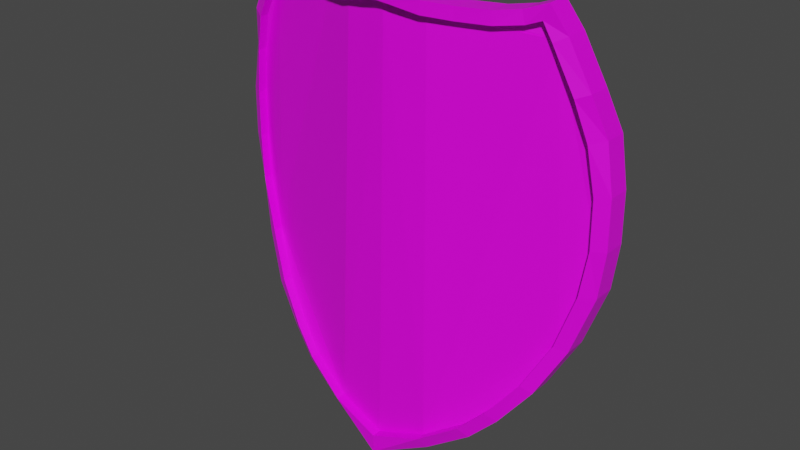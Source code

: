 # Source: copper_shield_heavy.blend  (saved by Blender 2.90.8; exported with 4.5.12 LTS)
import bpy
from mathutils import Matrix  # noqa: F401  (used for matrix-valued properties, if any)

bpy.ops.wm.read_factory_settings(use_empty=True)
scene = bpy.context.scene
scene.name = 'Scene'

# ---- collections
col_collection = bpy.data.collections.new('Collection'); scene.collection.children.link(col_collection)

# ---- images (referenced by path relative to the original .blend; pixels are not part of the script)
import os
ASSET_DIR = os.environ.get("B2B_ASSET_DIR", "")  # directory of the original .blend (textures are referenced by path, not embedded)
HERE = os.path.dirname(os.path.abspath(__file__))  # packed textures are extracted next to this script under _unpacked/

def load_image(name, relpath, width, height, colorspace="sRGB"):
    """Load a texture the original file referenced (path relative to the .blend, or extracted next to this script)."""
    p = next((c for c in (os.path.join(HERE, relpath), os.path.join(ASSET_DIR, relpath)) if relpath and os.path.exists(c)), "")
    if p:
        img = bpy.data.images.load(p, check_existing=True)
        img.name = name
    else:  # same state as the original file: an image datablock whose file is absent (Cycles renders it pink)
        img = bpy.data.images.new(name, width, height)
        img.source = "FILE"
        img.filepath = "//" + (relpath or name)
    img.colorspace_settings.name = colorspace
    return img
img_colourpalette_png = load_image('colourpalette.png', 'colourpalette.png', 1024, 1024, 'sRGB')

# ---- materials (node trees are filled in below, after node groups)
mat_material = bpy.data.materials.new('Material')
mat_material.alpha_threshold = 0.0
mat_material.use_transparent_shadow = False
mat_material.line_color = (0.0, 0.0, 0.0, 1.0)

# ---- material node trees
mat_material.use_nodes = True; mat_material.node_tree.nodes.clear()
_N = mat_material.node_tree.nodes; _L = mat_material.node_tree.links
n0 = _N.new('ShaderNodeOutputMaterial'); n0.name = 'Material Output'; n0.location = (300, 300)
n1 = _N.new('ShaderNodeBsdfPrincipled'); n1.name = 'Principled BSDF'; n1.location = (10, 300)
n1.distribution = 'GGX'
n1.subsurface_method = 'BURLEY'
n1.inputs[2].default_value = 0.4
n1.inputs[3].default_value = 1.45
n1.inputs[27].default_value = (0.0, 0.0, 0.0, 1.0)
n1.inputs[28].default_value = 1.0
n2 = _N.new('ShaderNodeTexImage'); n2.name = 'Image Texture'; n2.location = (-268, 253)
n2.image = img_colourpalette_png
n3 = _N.new('ShaderNodeTexCoord'); n3.name = 'Texture Coordinate'; n3.location = (-479, 164)
_L.new(n1.outputs[0], n0.inputs[0])
_L.new(n2.outputs[0], n1.inputs[0])
_L.new(n3.outputs[2], n2.inputs[0])
n0.is_active_output = True

# ---- world
world_world = bpy.data.worlds.new('World'); scene.world = world_world
world_world.use_nodes = True; world_world.node_tree.nodes.clear()
_N = world_world.node_tree.nodes; _L = world_world.node_tree.links
n0 = _N.new('ShaderNodeOutputWorld'); n0.name = 'World Output'; n0.location = (300, 300)
n1 = _N.new('ShaderNodeBackground'); n1.name = 'Background'; n1.location = (10, 300)
n1.inputs[0].default_value = (0.05088, 0.05088, 0.05088, 1.0)
_L.new(n1.outputs[0], n0.inputs[0])
n0.is_active_output = True
world_world.color = (0.05088, 0.05088, 0.05088)
world_world.use_sun_shadow = False
world_world.sun_shadow_jitter_overblur = 0.0

# ---- meshes
me_plane = bpy.data.meshes.new('Plane')
me_plane.from_pydata([(0.0, 0.8869, -0.03381), (0.06616, 0.8602, -0.03381), (0.1531, 0.8446, -0.04946), (0.2489, 0.8401, -0.07763), (0.3559, 0.8424, -0.1027), (0.4405, 0.8557, -0.1277), (0.5185, 0.8847, -0.1402), (0.572, 0.7978, -0.159), (0.6478, 0.6485, -0.1722), (0.6901, 0.5126, -0.2097), (0.7169, 0.3454, -0.2097), (0.7191, 0.1716, -0.2097), (0.6991, 0.01114, -0.2097), (0.6389, -0.1827, -0.1722), (0.552, -0.3476, -0.1252), (0.445, -0.488, -0.09391), (0.3536, -0.5794, -0.06887), (0.2021, -0.6819, -0.04382), (0.0, -0.7777, 0.0), (0.6733, 0.3417, -0.1847), (0.6476, 0.5026, -0.1722), (0.6072, 0.632, -0.1503), (0.5339, 0.7765, -0.1402), (0.5002, 0.8314, -0.1402), (0.4517, 0.8133, -0.1277), (0.3597, 0.7988, -0.1027), (0.2483, 0.7965, -0.07763), (0.1482, 0.8012, -0.04946), (0.054, 0.8181, -0.03381), (0.0, 0.8223, -0.03381), (0.0, -0.7088, 0.0), (0.1804, -0.6439, -0.01565), (0.3257, -0.5456, -0.04382), (0.4121, -0.4593, -0.06887), (0.5151, -0.3241, -0.1064), (0.5984, -0.166, -0.1503), (0.6563, 0.02038, -0.1722), (0.6755, 0.174, -0.1847), (0.0, 0.8223, 0.04615), (0.054, 0.8181, 0.04615), (0.1482, 0.8012, 0.0305), (0.2483, 0.7965, 0.002326), (0.3597, 0.7988, -0.02272), (0.4517, 0.8133, -0.04776), (0.5002, 0.8314, -0.06028), (0.5339, 0.7765, -0.06028), (0.6072, 0.632, -0.0703), (0.6476, 0.5026, -0.09221), (0.6733, 0.3417, -0.1047), (0.6755, 0.174, -0.1047), (0.6563, 0.02038, -0.09221), (0.5984, -0.166, -0.0703), (0.5151, -0.3241, -0.02647), (0.4121, -0.4593, 0.01109), (0.3257, -0.5456, 0.03613), (0.1804, -0.6439, 0.06431), (0.0, -0.7088, 0.07996), (0.7169, 0.3454, -0.1298), (0.6901, 0.5126, -0.1298), (0.6478, 0.6485, -0.09221), (0.572, 0.7978, -0.07906), (0.5185, 0.8847, -0.06028), (0.4405, 0.8557, -0.04776), (0.3559, 0.8424, -0.02272), (0.2489, 0.8401, 0.002326), (0.1531, 0.8446, 0.0305), (0.06616, 0.8602, 0.04615), (0.0, 0.8869, 0.04615), (0.0, -0.7777, 0.07996), (0.2021, -0.6819, 0.03613), (0.3536, -0.5794, 0.01109), (0.445, -0.488, -0.01395), (0.552, -0.3476, -0.04525), (0.6389, -0.1827, -0.09221), (0.6991, 0.01114, -0.1298), (0.7191, 0.1716, -0.1298), (0.0, 0.8223, 0.01127), (0.054, 0.8181, 0.01127), (0.1482, 0.8012, -0.004382), (0.2483, 0.7965, -0.03255), (0.3597, 0.7988, -0.0576), (0.4517, 0.8133, -0.08264), (0.5002, 0.8314, -0.09516), (0.5339, 0.7765, -0.09516), (0.6072, 0.632, -0.1052), (0.6476, 0.5026, -0.1271), (0.6733, 0.3417, -0.1396), (0.6755, 0.174, -0.1396), (0.6563, 0.02038, -0.1271), (0.5984, -0.166, -0.1052), (0.5151, -0.3241, -0.06135), (0.4121, -0.4593, -0.02379), (0.3257, -0.5456, 0.001252), (0.1804, -0.6439, 0.02942), (0.0, -0.7088, 0.04508), (0.0, 0.8226, -0.02022), (0.05691, 0.8184, -0.02022), (0.1511, 0.8015, -0.03588), (0.2512, 0.7969, -0.06405), (0.3626, 0.7992, -0.08909), (0.4546, 0.8137, -0.1141), (0.5031, 0.8317, -0.1267), (0.5369, 0.7768, -0.1267), (0.6102, 0.6324, -0.1367), (0.6505, 0.503, -0.1586), (0.6762, 0.3421, -0.1711), (0.6784, 0.1744, -0.1711), (0.6592, 0.02076, -0.1586), (0.6013, -0.1656, -0.1367), (0.518, -0.3237, -0.09285), (0.415, -0.4589, -0.05528), (0.3287, -0.5452, -0.03024), (0.1833, -0.6436, -0.002068), (0.0, -0.7084, 0.01358)], [], [(26, 25, 99, 98), (10, 19, 20, 9), (9, 20, 21, 8), (8, 21, 22, 7), (7, 22, 23, 6), (6, 23, 24, 5), (5, 24, 25, 4), (4, 25, 26, 3), (3, 26, 27, 2), (2, 27, 28, 1), (1, 28, 29, 0), (18, 30, 31, 17), (17, 31, 32, 16), (16, 32, 33, 15), (15, 33, 34, 14), (14, 34, 35, 13), (13, 35, 36, 12), (12, 36, 37, 11), (11, 37, 19, 10), (49, 48, 86, 87), (57, 58, 47, 48), (58, 59, 46, 47), (59, 60, 45, 46), (60, 61, 44, 45), (61, 62, 43, 44), (62, 63, 42, 43), (63, 64, 41, 42), (64, 65, 40, 41), (65, 66, 39, 40), (66, 67, 38, 39), (68, 69, 55, 56), (69, 70, 54, 55), (70, 71, 53, 54), (71, 72, 52, 53), (72, 73, 51, 52), (73, 74, 50, 51), (74, 75, 49, 50), (75, 57, 48, 49), (9, 8, 59, 58), (5, 4, 63, 62), (16, 15, 71, 70), (1, 0, 67, 66), (12, 11, 75, 74), (8, 7, 60, 59), (4, 3, 64, 63), (15, 14, 72, 71), (11, 10, 57, 75), (7, 6, 61, 60), (18, 17, 69, 68), (10, 9, 58, 57), (3, 2, 65, 64), (14, 13, 73, 72), (6, 5, 62, 61), (17, 16, 70, 69), (2, 1, 66, 65), (13, 12, 74, 73), (86, 85, 84, 83, 82, 81, 80, 79, 78, 77, 76, 94, 93, 92, 91, 90, 89, 88, 87), (42, 41, 79, 80), (50, 49, 87, 88), (43, 42, 80, 81), (51, 50, 88, 89), (44, 43, 81, 82), (52, 51, 89, 90), (45, 44, 82, 83), (53, 52, 90, 91), (46, 45, 83, 84), (39, 38, 76, 77), (54, 53, 91, 92), (47, 46, 84, 85), (40, 39, 77, 78), (55, 54, 92, 93), (48, 47, 85, 86), (41, 40, 78, 79), (56, 55, 93, 94), (105, 106, 107, 108, 109, 110, 111, 112, 113, 95, 96, 97, 98, 99, 100, 101, 102, 103, 104), (37, 36, 107, 106), (25, 24, 100, 99), (36, 35, 108, 107), (24, 23, 101, 100), (35, 34, 109, 108), (23, 22, 102, 101), (34, 33, 110, 109), (22, 21, 103, 102), (29, 28, 96, 95), (33, 32, 111, 110), (21, 20, 104, 103), (28, 27, 97, 96), (32, 31, 112, 111), (20, 19, 105, 104), (27, 26, 98, 97), (31, 30, 113, 112), (19, 37, 106, 105)])
_uv = me_plane.uv_layers.new(name='UVMap')
_uv.uv.foreach_set('vector', [0.642, 0.3512, 0.642, 0.3512, 0.642, 0.3512, 0.642, 0.3512, 0.642, 0.3512, 0.642, 0.3512, 0.642, 0.3512, 0.642, 0.3512, 0.642, 0.3512, 0.642, 0.3512, 0.642, 0.3512, 0.642, 0.3512, 0.642, 0.3512, 0.642, 0.3512, 0.642, 0.3512, 0.642, 0.3512, 0.642, 0.3512, 0.642, 0.3512, 0.642, 0.3512, 0.642, 0.3512, 0.642, 0.3512, 0.642, 0.3512, 0.642, 0.3512, 0.642, 0.3512, 0.642, 0.3512, 0.642, 0.3512, 0.642, 0.3512, 0.642, 0.3512, 0.642, 0.3512, 0.642, 0.3512, 0.642, 0.3512, 0.642, 0.3512, 0.642, 0.3512, 0.642, 0.3512, 0.642, 0.3512, 0.642, 0.3512, 0.642, 0.3512, 0.642, 0.3512, 0.642, 0.3512, 0.642, 0.3512, 0.642, 0.3512, 0.642, 0.3512, 0.642, 0.3512, 0.642, 0.3512, 0.642, 0.3512, 0.642, 0.3512, 0.642, 0.3512, 0.642, 0.3512, 0.642, 0.3512, 0.642, 0.3512, 0.642, 0.3512, 0.642, 0.3512, 0.642, 0.3512, 0.642, 0.3512, 0.642, 0.3512, 0.642, 0.3512, 0.642, 0.3512, 0.642, 0.3512, 0.642, 0.3512, 0.642, 0.3512, 0.642, 0.3512, 0.642, 0.3512, 0.642, 0.3512, 0.642, 0.3512, 0.642, 0.3512, 0.642, 0.3512, 0.642, 0.3512, 0.642, 0.3512, 0.642, 0.3512, 0.642, 0.3512, 0.642, 0.3512, 0.642, 0.3512, 0.642, 0.3512, 0.642, 0.3512, 0.642, 0.3512, 0.642, 0.3512, 0.642, 0.3512, 0.642, 0.3512, 0.642, 0.3512, 0.642, 0.3512, 0.642, 0.3512, 0.642, 0.3512, 0.642, 0.3512, 0.642, 0.3512, 0.642, 0.3512, 0.642, 0.3512, 0.642, 0.3512, 0.642, 0.3512, 0.642, 0.3512, 0.642, 0.3512, 0.642, 0.3512, 0.642, 0.3512, 0.642, 0.3512, 0.642, 0.3512, 0.642, 0.3512, 0.642, 0.3512, 0.642, 0.3512, 0.642, 0.3512, 0.642, 0.3512, 0.642, 0.3512, 0.642, 0.3512, 0.642, 0.3512, 0.642, 0.3512, 0.642, 0.3512, 0.642, 0.3512, 0.642, 0.3512, 0.642, 0.3512, 0.642, 0.3512, 0.642, 0.3512, 0.642, 0.3512, 0.642, 0.3512, 0.642, 0.3512, 0.642, 0.3512, 0.642, 0.3512, 0.642, 0.3512, 0.642, 0.3512, 0.642, 0.3512, 0.642, 0.3512, 0.642, 0.3512, 0.642, 0.3512, 0.642, 0.3512, 0.642, 0.3512, 0.642, 0.3512, 0.642, 0.3512, 0.642, 0.3512, 0.642, 0.3512, 0.642, 0.3512, 0.642, 0.3512, 0.642, 0.3512, 0.642, 0.3512, 0.642, 0.3512, 0.642, 0.3512, 0.642, 0.3512, 0.642, 0.3512, 0.642, 0.3512, 0.642, 0.3512, 0.642, 0.3512, 0.642, 0.3512, 0.642, 0.3512, 0.642, 0.3512, 0.642, 0.3512, 0.642, 0.3512, 0.642, 0.3512, 0.642, 0.3512, 0.642, 0.3512, 0.642, 0.3512, 0.642, 0.3512, 0.642, 0.3512, 0.642, 0.3512, 0.642, 0.3512, 0.642, 0.3512, 0.642, 0.3512, 0.642, 0.3512, 0.642, 0.3512, 0.642, 0.3512, 0.642, 0.3512, 0.642, 0.3512, 0.642, 0.3512, 0.642, 0.3512, 0.642, 0.3512, 0.642, 0.3512, 0.642, 0.3512, 0.642, 0.3512, 0.642, 0.3512, 0.642, 0.3512, 0.642, 0.3512, 0.642, 0.3512, 0.642, 0.3512, 0.642, 0.3512, 0.642, 0.3512, 0.642, 0.3512, 0.642, 0.3512, 0.642, 0.3512, 0.642, 0.3512, 0.642, 0.3512, 0.642, 0.3512, 0.642, 0.3512, 0.642, 0.3512, 0.642, 0.3512, 0.642, 0.3512, 0.642, 0.3512, 0.642, 0.3512, 0.642, 0.3512, 0.642, 0.3512, 0.642, 0.3512, 0.642, 0.3512, 0.642, 0.3512, 0.642, 0.3512, 0.642, 0.3512, 0.642, 0.3512, 0.642, 0.3512, 0.642, 0.3512, 0.642, 0.3512, 0.642, 0.3512, 0.642, 0.3512, 0.642, 0.3512, 0.642, 0.3512, 0.642, 0.3512, 0.642, 0.3512, 0.642, 0.3512, 0.642, 0.3512, 0.642, 0.3512, 0.642, 0.3512, 0.642, 0.3512, 0.642, 0.3512, 0.642, 0.3512, 0.642, 0.3512, 0.642, 0.3512, 0.642, 0.3512, 0.642, 0.3512, 0.642, 0.3512, 0.642, 0.3512, 0.642, 0.3512, 0.642, 0.3512, 0.642, 0.3512, 0.642, 0.3512, 0.642, 0.3512, 0.642, 0.3512, 0.642, 0.3512, 0.642, 0.3512, 0.642, 0.3512, 0.642, 0.3512, 0.642, 0.3512, 0.642, 0.3512, 0.8182, 0.3512, 0.8182, 0.3512, 0.8182, 0.3512, 0.8182, 0.3512, 0.8182, 0.3512, 0.8182, 0.3512, 0.8182, 0.3512, 0.8182, 0.3512, 0.8182, 0.3512, 0.8182, 0.3512, 0.8182, 0.3512, 0.8182, 0.3512, 0.8182, 0.3512, 0.8182, 0.3512, 0.8182, 0.3512, 0.8182, 0.3512, 0.8182, 0.3512, 0.8182, 0.3512, 0.8182, 0.3512, 0.642, 0.3512, 0.642, 0.3512, 0.642, 0.3512, 0.642, 0.3512, 0.642, 0.3512, 0.642, 0.3512, 0.642, 0.3512, 0.642, 0.3512, 0.642, 0.3512, 0.642, 0.3512, 0.642, 0.3512, 0.642, 0.3512, 0.642, 0.3512, 0.642, 0.3512, 0.642, 0.3512, 0.642, 0.3512, 0.642, 0.3512, 0.642, 0.3512, 0.642, 0.3512, 0.642, 0.3512, 0.642, 0.3512, 0.642, 0.3512, 0.642, 0.3512, 0.642, 0.3512, 0.642, 0.3512, 0.642, 0.3512, 0.642, 0.3512, 0.642, 0.3512, 0.642, 0.3512, 0.642, 0.3512, 0.642, 0.3512, 0.642, 0.3512, 0.642, 0.3512, 0.642, 0.3512, 0.642, 0.3512, 0.642, 0.3512, 0.642, 0.3512, 0.642, 0.3512, 0.642, 0.3512, 0.642, 0.3512, 0.642, 0.3512, 0.642, 0.3512, 0.642, 0.3512, 0.642, 0.3512, 0.642, 0.3512, 0.642, 0.3512, 0.642, 0.3512, 0.642, 0.3512, 0.642, 0.3512, 0.642, 0.3512, 0.642, 0.3512, 0.642, 0.3512, 0.642, 0.3512, 0.642, 0.3512, 0.642, 0.3512, 0.642, 0.3512, 0.642, 0.3512, 0.642, 0.3512, 0.642, 0.3512, 0.642, 0.3512, 0.642, 0.3512, 0.642, 0.3512, 0.642, 0.3512, 0.642, 0.3512, 0.642, 0.3512, 0.642, 0.3512, 0.642, 0.3512, 0.642, 0.3512, 0.8062, 0.5992, 0.8062, 0.5992, 0.8062, 0.5992, 0.8062, 0.5992, 0.8062, 0.5992, 0.8062, 0.5992, 0.8062, 0.5992, 0.8062, 0.5992, 0.8062, 0.5992, 0.8062, 0.5992, 0.8062, 0.5992, 0.8062, 0.5992, 0.8062, 0.5992, 0.8062, 0.5992, 0.8062, 0.5992, 0.8062, 0.5992, 0.8062, 0.5992, 0.8062, 0.5992, 0.8062, 0.5992, 0.642, 0.3512, 0.642, 0.3512, 0.642, 0.3512, 0.642, 0.3512, 0.642, 0.3512, 0.642, 0.3512, 0.642, 0.3512, 0.642, 0.3512, 0.642, 0.3512, 0.642, 0.3512, 0.642, 0.3512, 0.642, 0.3512, 0.642, 0.3512, 0.642, 0.3512, 0.642, 0.3512, 0.642, 0.3512, 0.642, 0.3512, 0.642, 0.3512, 0.642, 0.3512, 0.642, 0.3512, 0.642, 0.3512, 0.642, 0.3512, 0.642, 0.3512, 0.642, 0.3512, 0.642, 0.3512, 0.642, 0.3512, 0.642, 0.3512, 0.642, 0.3512, 0.642, 0.3512, 0.642, 0.3512, 0.642, 0.3512, 0.642, 0.3512, 0.642, 0.3512, 0.642, 0.3512, 0.642, 0.3512, 0.642, 0.3512, 0.642, 0.3512, 0.642, 0.3512, 0.642, 0.3512, 0.642, 0.3512, 0.642, 0.3512, 0.642, 0.3512, 0.642, 0.3512, 0.642, 0.3512, 0.642, 0.3512, 0.642, 0.3512, 0.642, 0.3512, 0.642, 0.3512, 0.642, 0.3512, 0.642, 0.3512, 0.642, 0.3512, 0.642, 0.3512, 0.642, 0.3512, 0.642, 0.3512, 0.642, 0.3512, 0.642, 0.3512, 0.642, 0.3512, 0.642, 0.3512, 0.642, 0.3512, 0.642, 0.3512, 0.642, 0.3512, 0.642, 0.3512, 0.642, 0.3512, 0.642, 0.3512, 0.642, 0.3512, 0.642, 0.3512, 0.642, 0.3512, 0.642, 0.3512])
me_plane.materials.append(mat_material)
me_plane.use_remesh_fix_poles = True
me_plane.use_remesh_preserve_attributes = False
me_plane.use_mirror_vertex_groups = False
me_plane.update()
me_cube_001 = bpy.data.meshes.new('Cube.001')
me_cube_001.from_pydata([(-8.705, -3.111, 0.6927), (-8.705, -3.111, 2.265), (-9.182, -1.111, 1.578), (-9.182, -1.111, 3.578), (-7.659, -3.111, 0.6927), (-7.659, -3.111, 2.265), (-7.182, -1.111, 1.578), (-7.182, -1.111, 3.578), (-8.705, -3.845, 0.6927), (-8.705, -3.845, 2.265), (-7.659, -3.845, 2.265), (-7.659, -3.845, 0.6927), (-8.705, -3.111, -7.815), (-7.659, -3.111, -7.815), (-8.705, -3.845, -7.815), (-7.659, -3.845, -7.815), (-8.705, -3.111, -8.712), (-7.659, -3.111, -8.712), (-8.705, -3.845, -8.712), (-7.659, -3.845, -8.712), (-8.705, -1.623, -7.815), (-7.659, -1.623, -7.815), (-8.705, -1.623, -8.712), (-7.659, -1.623, -8.712)], [], [(0, 1, 3, 2), (2, 3, 7, 6), (6, 7, 5, 4), (5, 1, 9, 10), (2, 6, 4, 0), (7, 3, 1, 5), (11, 10, 9, 8), (4, 5, 10, 11), (1, 0, 8, 9), (4, 11, 15, 13), (13, 15, 19, 17), (11, 8, 14, 15), (0, 4, 13, 12), (8, 0, 12, 14), (16, 17, 19, 18), (13, 17, 23, 21), (14, 12, 16, 18), (15, 14, 18, 19), (20, 21, 23, 22), (12, 13, 21, 20), (16, 12, 20, 22), (17, 16, 22, 23)])
_uv = me_cube_001.uv_layers.new(name='UVMap')
_uv.uv.foreach_set('vector', [0.3187, 0.5, 0.3187, 0.5, 0.3187, 0.5, 0.3187, 0.5, 0.3187, 0.5, 0.3187, 0.5, 0.3187, 0.5, 0.3187, 0.5, 0.3187, 0.5, 0.3187, 0.5, 0.3187, 0.5, 0.3187, 0.5, 0.3187, 0.5, 0.3187, 0.5, 0.3187, 0.5, 0.3187, 0.5, 0.3187, 0.5, 0.3187, 0.5, 0.3187, 0.5, 0.3187, 0.5, 0.3187, 0.5, 0.3187, 0.5, 0.3187, 0.5, 0.3187, 0.5, 0.3187, 0.5, 0.3187, 0.5, 0.3187, 0.5, 0.3187, 0.5, 0.3187, 0.5, 0.3187, 0.5, 0.3187, 0.5, 0.3187, 0.5, 0.3187, 0.5, 0.3187, 0.5, 0.3187, 0.5, 0.3187, 0.5, 0.3187, 0.5, 0.3187, 0.5, 0.3187, 0.5, 0.3187, 0.5, 0.3187, 0.5, 0.3187, 0.5, 0.3187, 0.5, 0.3187, 0.5, 0.3187, 0.5, 0.3187, 0.5, 0.3187, 0.5, 0.3187, 0.5, 0.3187, 0.5, 0.3187, 0.5, 0.3187, 0.5, 0.3187, 0.5, 0.3187, 0.5, 0.3187, 0.5, 0.3187, 0.5, 0.3187, 0.5, 0.3187, 0.5, 0.3187, 0.5, 0.3187, 0.5, 0.3187, 0.5, 0.3187, 0.5, 0.3187, 0.5, 0.3187, 0.5, 0.3187, 0.5, 0.3187, 0.5, 0.3187, 0.5, 0.3187, 0.5, 0.3187, 0.5, 0.3187, 0.5, 0.3187, 0.5, 0.3187, 0.5, 0.3187, 0.5, 0.3187, 0.5, 0.3187, 0.5, 0.3187, 0.5, 0.3187, 0.5, 0.3187, 0.5, 0.3187, 0.5, 0.3187, 0.5, 0.3187, 0.5, 0.3187, 0.5, 0.3187, 0.5, 0.3187, 0.5, 0.3187, 0.5, 0.3187, 0.5, 0.3187, 0.5, 0.3187, 0.5, 0.3187, 0.5])
me_cube_001.materials.append(mat_material)
me_cube_001.use_remesh_fix_poles = True
me_cube_001.use_remesh_preserve_attributes = False
me_cube_001.use_mirror_vertex_groups = False
me_cube_001.update()

# ---- objects
ob_plane = bpy.data.objects.new('Plane', me_plane)
ob_cube = bpy.data.objects.new('Cube', me_cube_001)

# ---- transforms, parenting, visibility, modifiers, constraints
ob_plane.location = (0.0, 0.0, 0.0)
ob_plane.rotation_euler = (1.571, 0.0, 0.0)
ob_plane.scale = (2.454, 2.454, 2.454)
ob_plane.lineart.crease_threshold = 0.0
_m = ob_plane.modifiers.new('Mirror', 'MIRROR')
_m.use_clip = True
ob_cube.location = (0.0, 0.0, 0.0)
ob_cube.scale = (-0.09737, -0.09737, -0.09737)
ob_cube.lineart.crease_threshold = 0.0
_m = ob_cube.modifiers.new('Mirror', 'MIRROR')

# ---- collection membership
col_collection.objects.link(ob_plane)
col_collection.objects.link(ob_cube)

# ---- scene / render settings (as saved in the file)
scene.frame_start = 1; scene.frame_end = 250; scene.frame_set(1)
scene.render.engine = 'BLENDER_EEVEE_NEXT'
scene.cycles.use_denoising = False
scene.cycles.samples = 128
scene.cycles.sampling_pattern = 'TABULATED_SOBOL'
scene.cycles.use_adaptive_sampling = False
scene.cycles.use_light_tree = False
scene.view_settings.view_transform = 'Filmic'
bpy.context.view_layer.update()

# ---- added for rendering (the .blend has no active camera and no usable light): camera, sun
cam_auto = bpy.data.cameras.new('AutoCamera')
cam_auto.lens = 50.0
cam_auto.sensor_width = 36.0
cam_auto.clip_end = 1000.0
ob_auto_camera = bpy.data.objects.new('AutoCamera', cam_auto)
scene.collection.objects.link(ob_auto_camera)
ob_auto_camera.location = (5.03843, -5.88687, 4.16474)
ob_auto_camera.rotation_euler = (1.09748, -7.21219e-08, 0.694738)
scene.camera = ob_auto_camera
light_auto_sun = bpy.data.lights.new('AutoSun', 'SUN')
light_auto_sun.energy = 3.0
light_auto_sun.angle = 0.0523599
ob_auto_sun = bpy.data.objects.new('AutoSun', light_auto_sun)
scene.collection.objects.link(ob_auto_sun)
ob_auto_sun.rotation_euler = (0.872665, 0.174533, 0.523599)
bpy.context.view_layer.update()
